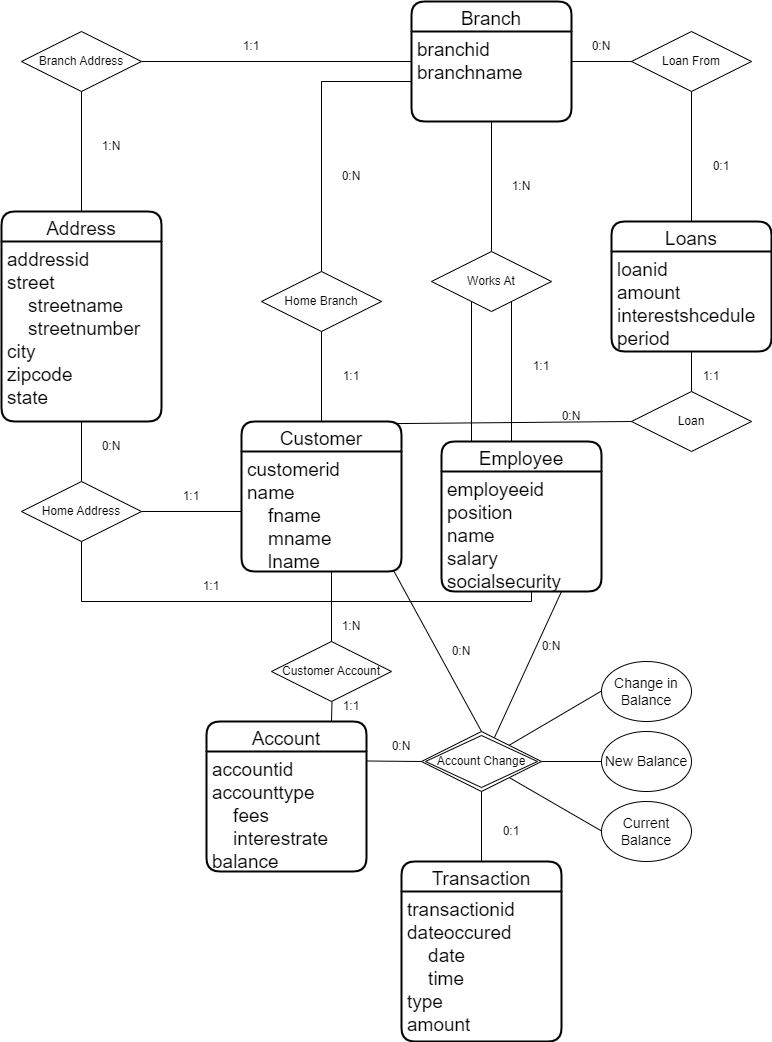

The diagram above was exported from draw.io. Its source (the exported page's mxGraphModel, read from the mxfile embedded in the PNG):
<mxGraphModel dx="2062" dy="1154" grid="1" gridSize="10" guides="1" tooltips="1" connect="1" arrows="1" fold="1" page="1" pageScale="1" pageWidth="850" pageHeight="1400" math="0" shadow="0">
  <root>
    <mxCell id="0" />
    <mxCell id="1" parent="0" />
    <mxCell id="-tRlfC9TaSzspAaSdYy6-3" value="" style="edgeStyle=orthogonalEdgeStyle;rounded=0;orthogonalLoop=1;jettySize=auto;html=1;" edge="1" parent="1">
      <mxGeometry relative="1" as="geometry">
        <mxPoint x="570" y="60" as="sourcePoint" />
        <mxPoint x="570" y="60" as="targetPoint" />
      </mxGeometry>
    </mxCell>
    <mxCell id="-tRlfC9TaSzspAaSdYy6-12" value="Branch" style="swimlane;childLayout=stackLayout;horizontal=1;startSize=30;horizontalStack=0;rounded=1;fontSize=19;fontStyle=0;strokeWidth=2;resizeParent=0;resizeLast=1;shadow=0;dashed=0;align=center;" vertex="1" parent="1">
      <mxGeometry x="470" y="50" width="160" height="120" as="geometry" />
    </mxCell>
    <mxCell id="-tRlfC9TaSzspAaSdYy6-13" value="branchid&#10;branchname" style="align=left;strokeColor=none;fillColor=none;spacingLeft=4;fontSize=19;verticalAlign=top;resizable=0;rotatable=0;part=1;" vertex="1" parent="-tRlfC9TaSzspAaSdYy6-12">
      <mxGeometry y="30" width="160" height="90" as="geometry" />
    </mxCell>
    <mxCell id="-tRlfC9TaSzspAaSdYy6-14" value="Customer" style="swimlane;childLayout=stackLayout;horizontal=1;startSize=30;horizontalStack=0;rounded=1;fontSize=19;fontStyle=0;strokeWidth=2;resizeParent=0;resizeLast=1;shadow=0;dashed=0;align=center;" vertex="1" parent="1">
      <mxGeometry x="300" y="470" width="160" height="150" as="geometry" />
    </mxCell>
    <mxCell id="-tRlfC9TaSzspAaSdYy6-15" value="customerid&#10;name&#10;    fname&#10;    mname&#10;    lname&#10;&#10;&#10;" style="align=left;strokeColor=none;fillColor=none;spacingLeft=4;fontSize=19;verticalAlign=top;resizable=0;rotatable=0;part=1;" vertex="1" parent="-tRlfC9TaSzspAaSdYy6-14">
      <mxGeometry y="30" width="160" height="120" as="geometry" />
    </mxCell>
    <mxCell id="-tRlfC9TaSzspAaSdYy6-16" value="Address" style="swimlane;childLayout=stackLayout;horizontal=1;startSize=30;horizontalStack=0;rounded=1;fontSize=19;fontStyle=0;strokeWidth=2;resizeParent=0;resizeLast=1;shadow=0;dashed=0;align=center;" vertex="1" parent="1">
      <mxGeometry x="60" y="260" width="160" height="210" as="geometry" />
    </mxCell>
    <mxCell id="-tRlfC9TaSzspAaSdYy6-17" value="addressid&#10;street&#10;    streetname&#10;    streetnumber&#10;city&#10;zipcode&#10;state" style="align=left;strokeColor=none;fillColor=none;spacingLeft=4;fontSize=19;verticalAlign=top;resizable=0;rotatable=0;part=1;" vertex="1" parent="-tRlfC9TaSzspAaSdYy6-16">
      <mxGeometry y="30" width="160" height="180" as="geometry" />
    </mxCell>
    <mxCell id="-tRlfC9TaSzspAaSdYy6-18" value="Home Address" style="shape=rhombus;perimeter=rhombusPerimeter;whiteSpace=wrap;html=1;align=center;" vertex="1" parent="1">
      <mxGeometry x="80" y="530" width="120" height="60" as="geometry" />
    </mxCell>
    <mxCell id="-tRlfC9TaSzspAaSdYy6-21" value="" style="endArrow=none;html=1;rounded=0;" edge="1" parent="1">
      <mxGeometry width="50" height="50" relative="1" as="geometry">
        <mxPoint x="200" y="560" as="sourcePoint" />
        <mxPoint x="300" y="560" as="targetPoint" />
      </mxGeometry>
    </mxCell>
    <mxCell id="-tRlfC9TaSzspAaSdYy6-22" value="" style="endArrow=none;html=1;rounded=0;entryX=0.5;entryY=1;entryDx=0;entryDy=0;" edge="1" parent="1" target="-tRlfC9TaSzspAaSdYy6-17">
      <mxGeometry width="50" height="50" relative="1" as="geometry">
        <mxPoint x="140" y="530" as="sourcePoint" />
        <mxPoint x="190" y="480" as="targetPoint" />
      </mxGeometry>
    </mxCell>
    <mxCell id="-tRlfC9TaSzspAaSdYy6-23" value="1:1" style="text;html=1;strokeColor=none;fillColor=none;align=center;verticalAlign=middle;whiteSpace=wrap;rounded=0;" vertex="1" parent="1">
      <mxGeometry x="220" y="530" width="60" height="30" as="geometry" />
    </mxCell>
    <mxCell id="-tRlfC9TaSzspAaSdYy6-24" value="0:N" style="text;html=1;strokeColor=none;fillColor=none;align=center;verticalAlign=middle;whiteSpace=wrap;rounded=0;" vertex="1" parent="1">
      <mxGeometry x="140" y="480" width="60" height="30" as="geometry" />
    </mxCell>
    <mxCell id="-tRlfC9TaSzspAaSdYy6-25" value="Employee" style="swimlane;childLayout=stackLayout;horizontal=1;startSize=30;horizontalStack=0;rounded=1;fontSize=19;fontStyle=0;strokeWidth=2;resizeParent=0;resizeLast=1;shadow=0;dashed=0;align=center;" vertex="1" parent="1">
      <mxGeometry x="500" y="490" width="160" height="150" as="geometry" />
    </mxCell>
    <mxCell id="-tRlfC9TaSzspAaSdYy6-26" value="employeeid&#10;position&#10;name&#10;salary &#10;socialsecurity" style="align=left;strokeColor=none;fillColor=none;spacingLeft=4;fontSize=19;verticalAlign=top;resizable=0;rotatable=0;part=1;" vertex="1" parent="-tRlfC9TaSzspAaSdYy6-25">
      <mxGeometry y="30" width="160" height="120" as="geometry" />
    </mxCell>
    <mxCell id="-tRlfC9TaSzspAaSdYy6-28" value="" style="endArrow=none;html=1;rounded=0;" edge="1" parent="1">
      <mxGeometry width="50" height="50" relative="1" as="geometry">
        <mxPoint x="590" y="650" as="sourcePoint" />
        <mxPoint x="590" y="640" as="targetPoint" />
        <Array as="points">
          <mxPoint x="140" y="650" />
          <mxPoint x="590" y="650" />
          <mxPoint x="590" y="640" />
        </Array>
      </mxGeometry>
    </mxCell>
    <mxCell id="-tRlfC9TaSzspAaSdYy6-30" value="" style="endArrow=none;html=1;rounded=0;entryX=0.5;entryY=1;entryDx=0;entryDy=0;" edge="1" parent="1" target="-tRlfC9TaSzspAaSdYy6-18">
      <mxGeometry width="50" height="50" relative="1" as="geometry">
        <mxPoint x="140" y="650" as="sourcePoint" />
        <mxPoint x="190" y="600" as="targetPoint" />
      </mxGeometry>
    </mxCell>
    <mxCell id="-tRlfC9TaSzspAaSdYy6-31" value="1:1" style="text;html=1;strokeColor=none;fillColor=none;align=center;verticalAlign=middle;whiteSpace=wrap;rounded=0;" vertex="1" parent="1">
      <mxGeometry x="240" y="620" width="60" height="30" as="geometry" />
    </mxCell>
    <mxCell id="-tRlfC9TaSzspAaSdYy6-33" value="Works At" style="shape=rhombus;perimeter=rhombusPerimeter;whiteSpace=wrap;html=1;align=center;" vertex="1" parent="1">
      <mxGeometry x="490" y="300" width="120" height="60" as="geometry" />
    </mxCell>
    <mxCell id="-tRlfC9TaSzspAaSdYy6-34" value="" style="endArrow=none;html=1;rounded=0;" edge="1" parent="1">
      <mxGeometry width="50" height="50" relative="1" as="geometry">
        <mxPoint x="530" y="490" as="sourcePoint" />
        <mxPoint x="530" y="490" as="targetPoint" />
        <Array as="points">
          <mxPoint x="530" y="350" />
        </Array>
      </mxGeometry>
    </mxCell>
    <mxCell id="-tRlfC9TaSzspAaSdYy6-35" value="" style="endArrow=none;html=1;rounded=0;" edge="1" parent="1">
      <mxGeometry width="50" height="50" relative="1" as="geometry">
        <mxPoint x="570" y="490" as="sourcePoint" />
        <mxPoint x="570" y="490" as="targetPoint" />
        <Array as="points">
          <mxPoint x="570" y="350" />
        </Array>
      </mxGeometry>
    </mxCell>
    <mxCell id="-tRlfC9TaSzspAaSdYy6-36" value="" style="endArrow=none;html=1;rounded=0;entryX=0.5;entryY=1;entryDx=0;entryDy=0;" edge="1" parent="1" target="-tRlfC9TaSzspAaSdYy6-13">
      <mxGeometry width="50" height="50" relative="1" as="geometry">
        <mxPoint x="550" y="300" as="sourcePoint" />
        <mxPoint x="600" y="250" as="targetPoint" />
      </mxGeometry>
    </mxCell>
    <mxCell id="-tRlfC9TaSzspAaSdYy6-37" value="1:1" style="text;html=1;strokeColor=none;fillColor=none;align=center;verticalAlign=middle;whiteSpace=wrap;rounded=0;" vertex="1" parent="1">
      <mxGeometry x="570" y="400" width="60" height="30" as="geometry" />
    </mxCell>
    <mxCell id="-tRlfC9TaSzspAaSdYy6-38" value="1:N" style="text;html=1;strokeColor=none;fillColor=none;align=center;verticalAlign=middle;whiteSpace=wrap;rounded=0;" vertex="1" parent="1">
      <mxGeometry x="550" y="220" width="60" height="30" as="geometry" />
    </mxCell>
    <mxCell id="-tRlfC9TaSzspAaSdYy6-39" value="Home Branch" style="shape=rhombus;perimeter=rhombusPerimeter;whiteSpace=wrap;html=1;align=center;" vertex="1" parent="1">
      <mxGeometry x="320" y="320" width="120" height="60" as="geometry" />
    </mxCell>
    <mxCell id="-tRlfC9TaSzspAaSdYy6-40" value="" style="endArrow=none;html=1;rounded=0;entryX=0.5;entryY=1;entryDx=0;entryDy=0;" edge="1" parent="1" target="-tRlfC9TaSzspAaSdYy6-39">
      <mxGeometry width="50" height="50" relative="1" as="geometry">
        <mxPoint x="380" y="470" as="sourcePoint" />
        <mxPoint x="430" y="420" as="targetPoint" />
      </mxGeometry>
    </mxCell>
    <mxCell id="-tRlfC9TaSzspAaSdYy6-41" value="" style="endArrow=none;html=1;rounded=0;" edge="1" parent="1">
      <mxGeometry width="50" height="50" relative="1" as="geometry">
        <mxPoint x="380" y="320" as="sourcePoint" />
        <mxPoint x="380" y="130" as="targetPoint" />
      </mxGeometry>
    </mxCell>
    <mxCell id="-tRlfC9TaSzspAaSdYy6-42" value="" style="endArrow=none;html=1;rounded=0;entryX=0;entryY=0.667;entryDx=0;entryDy=0;entryPerimeter=0;" edge="1" parent="1" target="-tRlfC9TaSzspAaSdYy6-13">
      <mxGeometry width="50" height="50" relative="1" as="geometry">
        <mxPoint x="380" y="130" as="sourcePoint" />
        <mxPoint x="430" y="80" as="targetPoint" />
        <Array as="points">
          <mxPoint x="470" y="130" />
        </Array>
      </mxGeometry>
    </mxCell>
    <mxCell id="-tRlfC9TaSzspAaSdYy6-43" value="0:N" style="text;html=1;strokeColor=none;fillColor=none;align=center;verticalAlign=middle;whiteSpace=wrap;rounded=0;" vertex="1" parent="1">
      <mxGeometry x="380" y="210" width="60" height="30" as="geometry" />
    </mxCell>
    <mxCell id="-tRlfC9TaSzspAaSdYy6-44" value="1:1" style="text;html=1;strokeColor=none;fillColor=none;align=center;verticalAlign=middle;whiteSpace=wrap;rounded=0;" vertex="1" parent="1">
      <mxGeometry x="380" y="410" width="60" height="30" as="geometry" />
    </mxCell>
    <mxCell id="-tRlfC9TaSzspAaSdYy6-45" value="Branch Address" style="shape=rhombus;perimeter=rhombusPerimeter;whiteSpace=wrap;html=1;align=center;" vertex="1" parent="1">
      <mxGeometry x="80" y="80" width="120" height="60" as="geometry" />
    </mxCell>
    <mxCell id="-tRlfC9TaSzspAaSdYy6-46" value="" style="endArrow=none;html=1;rounded=0;entryX=0;entryY=0.5;entryDx=0;entryDy=0;" edge="1" parent="1" target="-tRlfC9TaSzspAaSdYy6-12">
      <mxGeometry width="50" height="50" relative="1" as="geometry">
        <mxPoint x="200" y="110" as="sourcePoint" />
        <mxPoint x="280" y="90" as="targetPoint" />
      </mxGeometry>
    </mxCell>
    <mxCell id="-tRlfC9TaSzspAaSdYy6-47" value="" style="endArrow=none;html=1;rounded=0;entryX=0.5;entryY=1;entryDx=0;entryDy=0;exitX=0.5;exitY=0;exitDx=0;exitDy=0;" edge="1" parent="1" source="-tRlfC9TaSzspAaSdYy6-16" target="-tRlfC9TaSzspAaSdYy6-45">
      <mxGeometry width="50" height="50" relative="1" as="geometry">
        <mxPoint x="135" y="260" as="sourcePoint" />
        <mxPoint x="205" y="230" as="targetPoint" />
      </mxGeometry>
    </mxCell>
    <mxCell id="-tRlfC9TaSzspAaSdYy6-50" value="1:N" style="text;html=1;strokeColor=none;fillColor=none;align=center;verticalAlign=middle;whiteSpace=wrap;rounded=0;" vertex="1" parent="1">
      <mxGeometry x="140" y="180" width="60" height="30" as="geometry" />
    </mxCell>
    <mxCell id="-tRlfC9TaSzspAaSdYy6-51" value="1:1" style="text;html=1;strokeColor=none;fillColor=none;align=center;verticalAlign=middle;whiteSpace=wrap;rounded=0;" vertex="1" parent="1">
      <mxGeometry x="280" y="80" width="60" height="30" as="geometry" />
    </mxCell>
    <mxCell id="-tRlfC9TaSzspAaSdYy6-52" value="Account" style="swimlane;childLayout=stackLayout;horizontal=1;startSize=30;horizontalStack=0;rounded=1;fontSize=19;fontStyle=0;strokeWidth=2;resizeParent=0;resizeLast=1;shadow=0;dashed=0;align=center;" vertex="1" parent="1">
      <mxGeometry x="265" y="770" width="160" height="150" as="geometry" />
    </mxCell>
    <mxCell id="-tRlfC9TaSzspAaSdYy6-53" value="accountid&#10;accounttype&#10;    fees&#10;    interestrate&#10;balance&#10;" style="align=left;strokeColor=none;fillColor=none;spacingLeft=4;fontSize=19;verticalAlign=top;resizable=0;rotatable=0;part=1;" vertex="1" parent="-tRlfC9TaSzspAaSdYy6-52">
      <mxGeometry y="30" width="160" height="120" as="geometry" />
    </mxCell>
    <mxCell id="-tRlfC9TaSzspAaSdYy6-54" value="Transaction" style="swimlane;childLayout=stackLayout;horizontal=1;startSize=30;horizontalStack=0;rounded=1;fontSize=19;fontStyle=0;strokeWidth=2;resizeParent=0;resizeLast=1;shadow=0;dashed=0;align=center;" vertex="1" parent="1">
      <mxGeometry x="460" y="910" width="160" height="180" as="geometry" />
    </mxCell>
    <mxCell id="-tRlfC9TaSzspAaSdYy6-55" value="transactionid&#10;dateoccured&#10;    date&#10;    time&#10;type&#10;amount&#10;" style="align=left;strokeColor=none;fillColor=none;spacingLeft=4;fontSize=19;verticalAlign=top;resizable=0;rotatable=0;part=1;" vertex="1" parent="-tRlfC9TaSzspAaSdYy6-54">
      <mxGeometry y="30" width="160" height="150" as="geometry" />
    </mxCell>
    <mxCell id="-tRlfC9TaSzspAaSdYy6-56" value="" style="endArrow=none;html=1;rounded=0;entryX=0;entryY=0.5;entryDx=0;entryDy=0;" edge="1" parent="1">
      <mxGeometry width="50" height="50" relative="1" as="geometry">
        <mxPoint x="425" y="809.5" as="sourcePoint" />
        <mxPoint x="480" y="810" as="targetPoint" />
      </mxGeometry>
    </mxCell>
    <mxCell id="-tRlfC9TaSzspAaSdYy6-58" value="Account Change" style="shape=rhombus;double=1;perimeter=rhombusPerimeter;whiteSpace=wrap;html=1;align=center;" vertex="1" parent="1">
      <mxGeometry x="480" y="780" width="120" height="60" as="geometry" />
    </mxCell>
    <mxCell id="-tRlfC9TaSzspAaSdYy6-59" value="" style="endArrow=none;html=1;rounded=0;exitX=0.5;exitY=0;exitDx=0;exitDy=0;" edge="1" parent="1" source="-tRlfC9TaSzspAaSdYy6-54">
      <mxGeometry width="50" height="50" relative="1" as="geometry">
        <mxPoint x="540" y="900" as="sourcePoint" />
        <mxPoint x="540" y="840" as="targetPoint" />
      </mxGeometry>
    </mxCell>
    <mxCell id="-tRlfC9TaSzspAaSdYy6-61" value="&lt;font style=&quot;font-size: 14px;&quot;&gt;Current Balance&lt;/font&gt;" style="ellipse;whiteSpace=wrap;html=1;" vertex="1" parent="1">
      <mxGeometry x="660" y="850" width="90" height="60" as="geometry" />
    </mxCell>
    <mxCell id="-tRlfC9TaSzspAaSdYy6-63" value="&lt;font style=&quot;font-size: 14px;&quot;&gt;New Balance&lt;/font&gt;" style="ellipse;whiteSpace=wrap;html=1;" vertex="1" parent="1">
      <mxGeometry x="660" y="780" width="90" height="60" as="geometry" />
    </mxCell>
    <mxCell id="-tRlfC9TaSzspAaSdYy6-64" value="&lt;font style=&quot;font-size: 14px;&quot;&gt;Change in Balance&lt;/font&gt;" style="ellipse;whiteSpace=wrap;html=1;" vertex="1" parent="1">
      <mxGeometry x="660" y="710" width="90" height="60" as="geometry" />
    </mxCell>
    <mxCell id="-tRlfC9TaSzspAaSdYy6-65" value="" style="endArrow=none;html=1;rounded=0;entryX=0;entryY=0.5;entryDx=0;entryDy=0;" edge="1" parent="1" target="-tRlfC9TaSzspAaSdYy6-63">
      <mxGeometry width="50" height="50" relative="1" as="geometry">
        <mxPoint x="600" y="810" as="sourcePoint" />
        <mxPoint x="650" y="760" as="targetPoint" />
      </mxGeometry>
    </mxCell>
    <mxCell id="-tRlfC9TaSzspAaSdYy6-66" value="" style="endArrow=none;html=1;rounded=0;entryX=0;entryY=0.5;entryDx=0;entryDy=0;" edge="1" parent="1" source="-tRlfC9TaSzspAaSdYy6-58">
      <mxGeometry width="50" height="50" relative="1" as="geometry">
        <mxPoint x="600" y="739.5" as="sourcePoint" />
        <mxPoint x="660" y="739.5" as="targetPoint" />
      </mxGeometry>
    </mxCell>
    <mxCell id="-tRlfC9TaSzspAaSdYy6-67" value="" style="endArrow=none;html=1;rounded=0;entryX=0;entryY=0.5;entryDx=0;entryDy=0;" edge="1" parent="1" source="-tRlfC9TaSzspAaSdYy6-58">
      <mxGeometry width="50" height="50" relative="1" as="geometry">
        <mxPoint x="600" y="879.5" as="sourcePoint" />
        <mxPoint x="660" y="879.5" as="targetPoint" />
      </mxGeometry>
    </mxCell>
    <mxCell id="-tRlfC9TaSzspAaSdYy6-70" value="0:N" style="text;html=1;strokeColor=none;fillColor=none;align=center;verticalAlign=middle;whiteSpace=wrap;rounded=0;" vertex="1" parent="1">
      <mxGeometry x="430" y="780" width="60" height="30" as="geometry" />
    </mxCell>
    <mxCell id="-tRlfC9TaSzspAaSdYy6-71" value="0:1" style="text;html=1;strokeColor=none;fillColor=none;align=center;verticalAlign=middle;whiteSpace=wrap;rounded=0;" vertex="1" parent="1">
      <mxGeometry x="540" y="865" width="60" height="30" as="geometry" />
    </mxCell>
    <mxCell id="-tRlfC9TaSzspAaSdYy6-72" value="Customer Account" style="shape=rhombus;perimeter=rhombusPerimeter;whiteSpace=wrap;html=1;align=center;" vertex="1" parent="1">
      <mxGeometry x="330" y="690" width="120" height="60" as="geometry" />
    </mxCell>
    <mxCell id="-tRlfC9TaSzspAaSdYy6-73" value="" style="endArrow=none;html=1;rounded=0;" edge="1" parent="1">
      <mxGeometry width="50" height="50" relative="1" as="geometry">
        <mxPoint x="390" y="770" as="sourcePoint" />
        <mxPoint x="390.5" y="750" as="targetPoint" />
      </mxGeometry>
    </mxCell>
    <mxCell id="-tRlfC9TaSzspAaSdYy6-74" value="" style="endArrow=none;html=1;rounded=0;" edge="1" parent="1">
      <mxGeometry width="50" height="50" relative="1" as="geometry">
        <mxPoint x="390" y="690" as="sourcePoint" />
        <mxPoint x="390" y="620" as="targetPoint" />
      </mxGeometry>
    </mxCell>
    <mxCell id="-tRlfC9TaSzspAaSdYy6-75" value="1:N" style="text;html=1;strokeColor=none;fillColor=none;align=center;verticalAlign=middle;whiteSpace=wrap;rounded=0;" vertex="1" parent="1">
      <mxGeometry x="380" y="660" width="60" height="30" as="geometry" />
    </mxCell>
    <mxCell id="-tRlfC9TaSzspAaSdYy6-76" value="1:1" style="text;html=1;strokeColor=none;fillColor=none;align=center;verticalAlign=middle;whiteSpace=wrap;rounded=0;" vertex="1" parent="1">
      <mxGeometry x="380" y="740" width="60" height="30" as="geometry" />
    </mxCell>
    <mxCell id="-tRlfC9TaSzspAaSdYy6-80" value="" style="endArrow=none;html=1;rounded=0;entryX=0.95;entryY=0.991;entryDx=0;entryDy=0;entryPerimeter=0;" edge="1" parent="1" target="-tRlfC9TaSzspAaSdYy6-15">
      <mxGeometry width="50" height="50" relative="1" as="geometry">
        <mxPoint x="540" y="780" as="sourcePoint" />
        <mxPoint x="590" y="730" as="targetPoint" />
      </mxGeometry>
    </mxCell>
    <mxCell id="-tRlfC9TaSzspAaSdYy6-81" value="0:N" style="text;html=1;strokeColor=none;fillColor=none;align=center;verticalAlign=middle;whiteSpace=wrap;rounded=0;" vertex="1" parent="1">
      <mxGeometry x="490" y="685" width="60" height="30" as="geometry" />
    </mxCell>
    <mxCell id="-tRlfC9TaSzspAaSdYy6-82" value="Loans" style="swimlane;childLayout=stackLayout;horizontal=1;startSize=30;horizontalStack=0;rounded=1;fontSize=19;fontStyle=0;strokeWidth=2;resizeParent=0;resizeLast=1;shadow=0;dashed=0;align=center;" vertex="1" parent="1">
      <mxGeometry x="670" y="270" width="160" height="130" as="geometry" />
    </mxCell>
    <mxCell id="-tRlfC9TaSzspAaSdYy6-83" value="loanid&#10;amount&#10;interestshcedule&#10;period" style="align=left;strokeColor=none;fillColor=none;spacingLeft=4;fontSize=19;verticalAlign=top;resizable=0;rotatable=0;part=1;" vertex="1" parent="-tRlfC9TaSzspAaSdYy6-82">
      <mxGeometry y="30" width="160" height="100" as="geometry" />
    </mxCell>
    <mxCell id="-tRlfC9TaSzspAaSdYy6-85" value="Loan" style="shape=rhombus;perimeter=rhombusPerimeter;whiteSpace=wrap;html=1;align=center;" vertex="1" parent="1">
      <mxGeometry x="690" y="440" width="120" height="60" as="geometry" />
    </mxCell>
    <mxCell id="-tRlfC9TaSzspAaSdYy6-87" value="" style="endArrow=none;html=1;rounded=0;entryX=0.5;entryY=1;entryDx=0;entryDy=0;exitX=0.5;exitY=0;exitDx=0;exitDy=0;" edge="1" parent="1" source="-tRlfC9TaSzspAaSdYy6-85" target="-tRlfC9TaSzspAaSdYy6-83">
      <mxGeometry width="50" height="50" relative="1" as="geometry">
        <mxPoint x="750" y="430" as="sourcePoint" />
        <mxPoint x="800" y="385" as="targetPoint" />
      </mxGeometry>
    </mxCell>
    <mxCell id="-tRlfC9TaSzspAaSdYy6-88" value="" style="endArrow=none;html=1;rounded=0;exitX=0.956;exitY=0.014;exitDx=0;exitDy=0;exitPerimeter=0;entryX=0;entryY=0.5;entryDx=0;entryDy=0;" edge="1" parent="1" source="-tRlfC9TaSzspAaSdYy6-14" target="-tRlfC9TaSzspAaSdYy6-85">
      <mxGeometry width="50" height="50" relative="1" as="geometry">
        <mxPoint x="640" y="510" as="sourcePoint" />
        <mxPoint x="690" y="460" as="targetPoint" />
      </mxGeometry>
    </mxCell>
    <mxCell id="-tRlfC9TaSzspAaSdYy6-89" value="0:N" style="text;html=1;strokeColor=none;fillColor=none;align=center;verticalAlign=middle;whiteSpace=wrap;rounded=0;" vertex="1" parent="1">
      <mxGeometry x="600" y="450" width="60" height="30" as="geometry" />
    </mxCell>
    <mxCell id="-tRlfC9TaSzspAaSdYy6-90" value="1:1" style="text;html=1;strokeColor=none;fillColor=none;align=center;verticalAlign=middle;whiteSpace=wrap;rounded=0;" vertex="1" parent="1">
      <mxGeometry x="740" y="410" width="60" height="30" as="geometry" />
    </mxCell>
    <mxCell id="-tRlfC9TaSzspAaSdYy6-91" value="Loan From" style="shape=rhombus;perimeter=rhombusPerimeter;whiteSpace=wrap;html=1;align=center;" vertex="1" parent="1">
      <mxGeometry x="690" y="80" width="120" height="60" as="geometry" />
    </mxCell>
    <mxCell id="-tRlfC9TaSzspAaSdYy6-92" value="" style="endArrow=none;html=1;rounded=0;exitX=0.5;exitY=0;exitDx=0;exitDy=0;" edge="1" parent="1" source="-tRlfC9TaSzspAaSdYy6-82">
      <mxGeometry width="50" height="50" relative="1" as="geometry">
        <mxPoint x="700" y="190" as="sourcePoint" />
        <mxPoint x="750" y="140" as="targetPoint" />
      </mxGeometry>
    </mxCell>
    <mxCell id="-tRlfC9TaSzspAaSdYy6-93" value="" style="endArrow=none;html=1;rounded=0;" edge="1" parent="1">
      <mxGeometry width="50" height="50" relative="1" as="geometry">
        <mxPoint x="630" y="110" as="sourcePoint" />
        <mxPoint x="690" y="110" as="targetPoint" />
      </mxGeometry>
    </mxCell>
    <mxCell id="-tRlfC9TaSzspAaSdYy6-94" value="0:N" style="text;html=1;strokeColor=none;fillColor=none;align=center;verticalAlign=middle;whiteSpace=wrap;rounded=0;" vertex="1" parent="1">
      <mxGeometry x="630" y="80" width="60" height="30" as="geometry" />
    </mxCell>
    <mxCell id="-tRlfC9TaSzspAaSdYy6-95" value="0:1" style="text;html=1;strokeColor=none;fillColor=none;align=center;verticalAlign=middle;whiteSpace=wrap;rounded=0;" vertex="1" parent="1">
      <mxGeometry x="750" y="200" width="60" height="30" as="geometry" />
    </mxCell>
    <mxCell id="-tRlfC9TaSzspAaSdYy6-96" value="" style="endArrow=none;html=1;rounded=0;exitX=0.608;exitY=0.1;exitDx=0;exitDy=0;exitPerimeter=0;entryX=0.75;entryY=1;entryDx=0;entryDy=0;" edge="1" parent="1" source="-tRlfC9TaSzspAaSdYy6-58" target="-tRlfC9TaSzspAaSdYy6-26">
      <mxGeometry width="50" height="50" relative="1" as="geometry">
        <mxPoint x="590" y="660" as="sourcePoint" />
        <mxPoint x="640" y="610" as="targetPoint" />
      </mxGeometry>
    </mxCell>
    <mxCell id="-tRlfC9TaSzspAaSdYy6-97" value="0:N" style="text;html=1;strokeColor=none;fillColor=none;align=center;verticalAlign=middle;whiteSpace=wrap;rounded=0;" vertex="1" parent="1">
      <mxGeometry x="580" y="680" width="60" height="30" as="geometry" />
    </mxCell>
  </root>
</mxGraphModel>